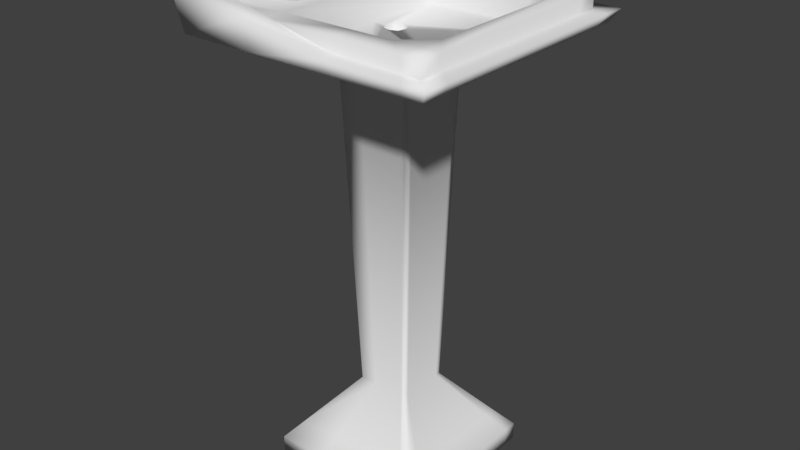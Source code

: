 # Source: bathroom_sink.blend  (saved by Blender 2.79.0; exported with 4.5.12 LTS)
import bpy
from mathutils import Matrix  # noqa: F401  (used for matrix-valued properties, if any)

bpy.ops.wm.read_factory_settings(use_empty=True)
scene = bpy.context.scene
scene.name = 'Scene'

# ---- collections
col_collection_1 = bpy.data.collections.new('Collection 1'); scene.collection.children.link(col_collection_1)

# ---- world
world_world = bpy.data.worlds.new('World'); scene.world = world_world
world_world.color = (0.05088, 0.05088, 0.05088)
world_world.use_sun_shadow = False
world_world.sun_shadow_jitter_overblur = 0.0
world_world.cycles.sampling_method = 'MANUAL'

# ---- meshes
me_cylinder = bpy.data.meshes.new('Cylinder')
me_cylinder.from_pydata([(-2.075e-08, 0.6153, -0.444), (0.0, 1.0, 1.0), (0.3955, 0.4713, -0.444), (0.6428, 0.766, 1.0), (0.6059, 0.1068, -0.444), (0.9848, 0.1736, 1.0), (0.5328, -0.3076, -0.444), (0.866, -0.5, 1.0), (0.2104, -0.5782, -0.444), (0.342, -0.9397, 1.0), (-0.2104, -0.5782, -0.444), (-0.342, -0.9397, 1.0), (-0.5328, -0.3076, -0.444), (-0.866, -0.5, 1.0), (-0.6059, 0.1068, -0.444), (-0.9848, 0.1736, 1.0), (-0.3955, 0.4713, -0.444), (-0.6428, 0.766, 1.0), (3.584e-09, 0.3084, -1.013), (0.1982, 0.2362, -1.013), (0.3037, 0.05355, -1.013), (0.2671, -0.1542, -1.013), (0.1055, -0.2898, -1.013), (-0.1055, -0.2898, -1.013), (-0.2671, -0.1542, -1.013), (-0.3037, 0.05355, -1.013), (-0.1982, 0.2362, -1.013), (-2.945, -1.04, -0.673), (-3.003, -0.7137, -0.673), (-2.945, -1.04, -1.121), (-3.003, -0.7137, -1.121), (-2.432, -0.5184, -0.6185), (-2.371, -0.8658, -0.6185), (-2.432, -0.5184, -1.095), (-2.371, -0.8658, -1.095), (-2.956, -1.042, -0.5529), (-3.014, -0.7156, -0.5529), (-2.443, -0.5203, -0.4985), (-2.382, -0.8677, -0.4985), (-2.075e-08, 0.6153, -1.013), (0.3955, 0.4713, -1.013), (0.6059, 0.1068, -1.013), (0.5328, -0.3076, -1.013), (0.2104, -0.5782, -1.013), (-0.2104, -0.5782, -1.013), (-0.5328, -0.3076, -1.013), (-0.6059, 0.1068, -1.013), (-0.3955, 0.4713, -1.013), (3.584e-09, 0.3084, -1.4), (0.1982, 0.2362, -1.4), (0.3037, 0.05355, -1.4), (0.2671, -0.1542, -1.4), (0.1055, -0.2898, -1.4), (-0.1055, -0.2898, -1.4), (-0.2671, -0.1542, -1.4), (-0.3037, 0.05355, -1.4), (-0.1982, 0.2362, -1.4), (3.584e-09, 0.3084, -1.593), (0.1982, 0.2362, -1.593), (0.3037, 0.05355, -1.593), (0.2671, -0.1542, -1.593), (0.1055, -0.2898, -1.593), (-0.1055, -0.2898, -1.593), (-0.2671, -0.1542, -1.593), (-0.3037, 0.05355, -1.593), (-0.1982, 0.2362, -1.593), (-0.8509, -0.2571, -1.4), (-0.8876, -0.0494, -1.4), (-0.8509, -0.2571, -1.593), (-0.8876, -0.0494, -1.593), (0.1055, -0.714, -1.4), (-0.1055, -0.714, -1.4), (0.1055, -0.714, -1.593), (-0.1055, -0.714, -1.593), (0.8543, -0.04354, -1.4), (0.8177, -0.2513, -1.4), (0.8543, -0.04354, -1.593), (0.8177, -0.2513, -1.593), (0.1728, 0.7831, -1.4), (0.371, 0.711, -1.4), (0.1728, 0.7831, -1.593), (0.371, 0.711, -1.593), (-2.075e-08, -6.756, -0.444), (0.0, -6.371, 1.0), (0.3955, -6.899, -0.444), (0.6428, -6.605, 1.0), (0.6059, -7.264, -0.444), (0.9848, -7.197, 1.0), (0.5328, -7.678, -0.444), (0.866, -7.871, 1.0), (0.2104, -7.949, -0.444), (0.342, -8.311, 1.0), (-0.2104, -7.949, -0.444), (-0.342, -8.311, 1.0), (-0.5328, -7.678, -0.444), (-0.866, -7.871, 1.0), (-0.6059, -7.264, -0.444), (-0.9848, -7.197, 1.0), (-0.3955, -6.899, -0.444), (-0.6428, -6.605, 1.0), (3.584e-09, -7.062, -1.013), (0.1982, -7.135, -1.013), (0.3037, -7.317, -1.013), (0.2671, -7.525, -1.013), (0.1055, -7.661, -1.013), (-0.1055, -7.661, -1.013), (-0.2671, -7.525, -1.013), (-0.3037, -7.317, -1.013), (-0.1982, -7.135, -1.013), (-2.945, -7.259, -0.673), (-3.003, -6.932, -0.673), (-2.945, -7.259, -1.121), (-3.003, -6.932, -1.121), (-2.432, -7.033, -0.6185), (-2.371, -7.38, -0.6185), (-2.432, -7.033, -1.095), (-2.371, -7.38, -1.095), (-2.956, -7.261, -0.5529), (-3.014, -6.934, -0.5529), (-2.443, -7.035, -0.4985), (-2.382, -7.382, -0.4985), (-2.075e-08, -6.756, -1.013), (0.3955, -6.899, -1.013), (0.6059, -7.264, -1.013), (0.5328, -7.678, -1.013), (0.2104, -7.949, -1.013), (-0.2104, -7.949, -1.013), (-0.5328, -7.678, -1.013), (-0.6059, -7.264, -1.013), (-0.3955, -6.899, -1.013), (3.584e-09, -7.062, -1.4), (0.1982, -7.135, -1.4), (0.3037, -7.317, -1.4), (0.2671, -7.525, -1.4), (0.1055, -7.661, -1.4), (-0.1055, -7.661, -1.4), (-0.2671, -7.525, -1.4), (-0.3037, -7.317, -1.4), (-0.1982, -7.135, -1.4), (3.584e-09, -7.062, -1.593), (0.1982, -7.135, -1.593), (0.3037, -7.317, -1.593), (0.2671, -7.525, -1.593), (0.1055, -7.661, -1.593), (-0.1055, -7.661, -1.593), (-0.2671, -7.525, -1.593), (-0.3037, -7.317, -1.593), (-0.1982, -7.135, -1.593), (-0.8509, -7.628, -1.4), (-0.8876, -7.42, -1.4), (-0.8509, -7.628, -1.593), (-0.8876, -7.42, -1.593), (0.1055, -8.085, -1.4), (-0.1055, -8.085, -1.4), (0.1055, -8.085, -1.593), (-0.1055, -8.085, -1.593), (0.8543, -7.414, -1.4), (0.8177, -7.622, -1.4), (0.8543, -7.414, -1.593), (0.8177, -7.622, -1.593), (0.1728, -6.588, -1.4), (0.371, -6.66, -1.4), (0.1728, -6.588, -1.593), (0.371, -6.66, -1.593)], [], [(0, 1, 3, 2), (2, 3, 5, 4), (4, 5, 7, 6), (6, 7, 9, 8), (8, 9, 11, 10), (10, 11, 13, 12), (12, 13, 15, 14), (3, 1, 17, 15, 13, 11, 9, 7, 5), (14, 15, 17, 16), (16, 17, 1, 0), (14, 16, 47, 46), (22, 23, 53, 52), (31, 28, 36, 37), (10, 12, 45, 44), (8, 10, 44, 43), (6, 8, 43, 42), (0, 2, 40, 39), (4, 6, 42, 41), (2, 4, 41, 40), (16, 0, 39, 47), (27, 28, 30, 29), (31, 33, 30, 28), (33, 34, 29, 30), (34, 32, 27, 29), (45, 12, 32, 34), (46, 45, 34, 33), (14, 46, 33, 31), (12, 14, 31, 32), (38, 37, 36, 35), (32, 31, 37, 38), (28, 27, 35, 36), (27, 32, 38, 35), (19, 18, 39, 40), (20, 19, 40, 41), (21, 20, 41, 42), (22, 21, 42, 43), (23, 22, 43, 44), (24, 23, 44, 45), (25, 24, 45, 46), (26, 25, 46, 47), (18, 26, 47, 39), (51, 52, 61, 60), (19, 20, 50, 49), (26, 18, 48, 56), (23, 24, 54, 53), (20, 21, 51, 50), (24, 25, 55, 54), (21, 22, 52, 51), (18, 19, 49, 48), (25, 26, 56, 55), (57, 58, 59, 60, 61, 62, 63, 64, 65), (58, 57, 80, 81), (55, 56, 65, 64), (61, 52, 70, 72), (49, 50, 59, 58), (56, 48, 57, 65), (53, 54, 63, 62), (60, 59, 76, 77), (55, 64, 69, 67), (66, 67, 69, 68), (54, 55, 67, 66), (64, 63, 68, 69), (63, 54, 66, 68), (70, 71, 73, 72), (52, 53, 71, 70), (62, 61, 72, 73), (53, 62, 73, 71), (74, 75, 77, 76), (59, 50, 74, 76), (51, 60, 77, 75), (50, 51, 75, 74), (78, 79, 81, 80), (49, 58, 81, 79), (57, 48, 78, 80), (48, 49, 79, 78), (82, 83, 85, 84), (84, 85, 87, 86), (86, 87, 89, 88), (88, 89, 91, 90), (90, 91, 93, 92), (92, 93, 95, 94), (94, 95, 97, 96), (85, 83, 99, 97, 95, 93, 91, 89, 87), (96, 97, 99, 98), (98, 99, 83, 82), (96, 98, 129, 128), (104, 105, 135, 134), (113, 110, 118, 119), (92, 94, 127, 126), (90, 92, 126, 125), (88, 90, 125, 124), (82, 84, 122, 121), (86, 88, 124, 123), (84, 86, 123, 122), (98, 82, 121, 129), (109, 110, 112, 111), (113, 115, 112, 110), (115, 116, 111, 112), (116, 114, 109, 111), (127, 94, 114, 116), (128, 127, 116, 115), (96, 128, 115, 113), (94, 96, 113, 114), (120, 119, 118, 117), (114, 113, 119, 120), (110, 109, 117, 118), (109, 114, 120, 117), (101, 100, 121, 122), (102, 101, 122, 123), (103, 102, 123, 124), (104, 103, 124, 125), (105, 104, 125, 126), (106, 105, 126, 127), (107, 106, 127, 128), (108, 107, 128, 129), (100, 108, 129, 121), (133, 134, 143, 142), (101, 102, 132, 131), (108, 100, 130, 138), (105, 106, 136, 135), (102, 103, 133, 132), (106, 107, 137, 136), (103, 104, 134, 133), (100, 101, 131, 130), (107, 108, 138, 137), (139, 140, 141, 142, 143, 144, 145, 146, 147), (140, 139, 162, 163), (137, 138, 147, 146), (143, 134, 152, 154), (131, 132, 141, 140), (138, 130, 139, 147), (135, 136, 145, 144), (142, 141, 158, 159), (137, 146, 151, 149), (148, 149, 151, 150), (136, 137, 149, 148), (146, 145, 150, 151), (145, 136, 148, 150), (152, 153, 155, 154), (134, 135, 153, 152), (144, 143, 154, 155), (135, 144, 155, 153), (156, 157, 159, 158), (141, 132, 156, 158), (133, 142, 159, 157), (132, 133, 157, 156), (160, 161, 163, 162), (131, 140, 163, 161), (139, 130, 160, 162), (130, 131, 161, 160)])
me_cylinder.polygons.foreach_set('use_smooth', [True] * 150)
me_cylinder.use_remesh_preserve_volume = False
me_cylinder.use_remesh_preserve_attributes = False
me_cylinder.use_mirror_vertex_groups = False
me_cylinder.update()
me_cube_001 = bpy.data.meshes.new('Cube.001')
me_cube_001.from_pydata([(-0.4755, -0.4755, -0.8876), (-0.1469, -0.153, -0.3962), (-0.4755, 0.4755, -0.8876), (-0.1469, 0.1534, -0.3962), (0.4755, -0.4755, -0.8876), (0.1595, -0.153, -0.3962), (0.4755, 0.4755, -0.8876), (0.1595, 0.1534, -0.3962), (-0.4755, -0.4755, -0.7866), (-0.4755, 0.4755, -0.7866), (0.4755, 0.4755, -0.7866), (0.4755, -0.4755, -0.7866), (-0.3875, -0.3875, -0.682), (-0.3875, 0.3875, -0.682), (0.3875, 0.3875, -0.682), (0.3875, -0.3875, -0.682), (-0.2143, -0.2143, 1.494), (-0.2143, 0.2143, 1.494), (0.2143, -0.2143, 1.494), (0.2143, 0.2143, 1.494), (-0.3078, -0.3078, 1.552), (-0.3078, 0.3078, 1.552), (0.3078, -0.3078, 1.552), (0.3078, 0.3078, 1.552), (-0.6386, -0.6386, 1.581), (-0.6386, 0.6386, 1.581), (0.6386, -0.6386, 1.581), (0.6386, 0.6386, 1.581), (-0.7277, -0.7277, 1.628), (-0.7277, 0.7277, 1.628), (0.7277, -0.7277, 1.628), (0.7277, 0.7277, 1.628), (-0.6683, -0.6683, 1.897), (-0.6683, 0.6683, 1.897), (0.6683, -0.6683, 1.696), (0.6683, 0.6683, 1.696), (-0.7687, -0.7687, 1.897), (-0.7687, 0.7687, 1.897), (0.7687, 0.7687, 1.696), (0.7687, -0.7687, 1.696), (-0.6683, -0.6683, 1.781), (-0.6683, 0.6683, 1.781), (0.6683, -0.6683, 1.781), (0.6683, 0.6683, 1.781), (0.1239, 0.4755, -0.8876), (0.1239, 0.4755, -0.7866), (0.1239, -0.4755, -0.8876), (0.1239, -0.4755, -0.7866), (0.101, 0.3875, -0.682), (0.101, -0.3875, -0.682), (0.04622, 0.1534, -0.3962), (0.04622, -0.153, -0.3962), (0.05587, 0.2143, 1.494), (0.05587, -0.2143, 1.494), (0.08022, 0.3078, 1.552), (0.08022, -0.3078, 1.552), (0.1665, 0.6386, 1.581), (0.1665, -0.6386, 1.581), (0.1897, 0.7277, 1.628), (0.1897, -0.7277, 1.628), (0.2004, 0.7687, 1.706), (0.2004, -0.7687, 1.706), (0.1742, 0.6683, 1.706), (0.1742, -0.6683, 1.706), (0.1742, 0.6683, 1.781), (0.1742, -0.6683, 1.781), (-0.4755, -0.3822, -0.8876), (-0.4755, -0.3822, -0.7866), (0.4755, -0.3822, -0.8876), (0.4755, -0.3822, -0.7866), (-0.3875, -0.3115, -0.682), (0.3875, -0.3115, -0.682), (-0.1469, -0.123, -0.3962), (0.1595, -0.123, -0.3962), (-0.2143, -0.1723, 1.494), (0.2143, -0.1723, 1.494), (-0.3078, -0.2474, 1.552), (0.3078, -0.2474, 1.552), (-0.6386, -0.5134, 1.581), (0.6386, -0.5134, 1.581), (-0.7277, -0.5849, 1.628), (0.7277, -0.5849, 1.628), (-0.7687, -0.6179, 1.897), (0.7687, -0.6179, 1.696), (-0.6683, -0.5372, 1.897), (0.6683, -0.5372, 1.696), (-0.6683, -0.5372, 1.781), (0.6683, -0.5372, 1.781), (0.1742, -0.5372, 1.781), (0.1239, -0.3822, -0.8876), (-0.4755, 0.393, -0.7866), (0.4755, 0.393, -0.8876), (-0.3875, 0.3203, -0.682), (-0.1469, 0.1268, -0.3962), (-0.2143, 0.1772, 1.494), (-0.3078, 0.2544, 1.552), (-0.6386, 0.5278, 1.581), (-0.7277, 0.6014, 1.628), (-0.7687, 0.6354, 1.897), (-0.6683, 0.5524, 1.897), (-0.6683, 0.5524, 1.781), (-0.4755, 0.393, -0.8876), (0.4755, 0.393, -0.7866), (0.3875, 0.3203, -0.682), (0.1595, 0.1268, -0.3962), (0.2143, 0.1772, 1.494), (0.3078, 0.2544, 1.552), (0.6386, 0.5278, 1.581), (0.7277, 0.6014, 1.628), (0.7687, 0.6354, 1.696), (0.6683, 0.5524, 1.696), (0.6683, 0.5524, 1.781), (0.1742, 0.5524, 1.781), (0.1239, 0.393, -0.8876), (0.3973, 0.4755, -0.7866), (0.3973, -0.4755, -0.8876), (0.3238, 0.3875, -0.682), (0.1343, 0.1534, -0.3962), (0.1791, 0.2143, 1.494), (0.2571, 0.3078, 1.552), (0.5336, 0.6386, 1.581), (0.608, 0.7277, 1.628), (0.6422, 0.7687, 1.698), (0.5584, 0.6683, 1.698), (0.5584, 0.6683, 1.781), (0.3973, 0.4755, -0.8876), (0.3973, -0.4755, -0.7866), (0.3238, -0.3875, -0.682), (0.1343, -0.153, -0.3962), (0.1791, -0.2143, 1.494), (0.2571, -0.3078, 1.552), (0.5336, -0.6386, 1.581), (0.608, -0.7277, 1.628), (0.6422, -0.7687, 1.698), (0.5584, -0.6683, 1.698), (0.5584, -0.6683, 1.781), (0.5584, -0.5372, 1.781), (0.3973, -0.3822, -0.8876), (0.3973, 0.393, -0.8876), (0.5584, 0.5524, 1.781), (-0.1788, 0.4755, -0.8876), (-0.1788, -0.4755, -0.7866), (-0.1457, -0.3875, -0.682), (-0.05131, -0.153, -0.3962), (-0.08058, -0.2143, 1.494), (-0.1157, -0.3078, 1.552), (-0.2401, -0.6386, 1.581), (-0.2736, -0.7277, 1.628), (-0.289, -0.7687, 1.803), (-0.2513, -0.6683, 1.803), (-0.2513, -0.6683, 1.781), (-0.1788, 0.4755, -0.7866), (-0.1788, -0.4755, -0.8876), (-0.1457, 0.3875, -0.682), (-0.05131, 0.1534, -0.3962), (-0.08058, 0.2143, 1.494), (-0.1157, 0.3078, 1.552), (-0.2401, 0.6386, 1.581), (-0.2736, 0.7277, 1.628), (-0.289, 0.7687, 1.803), (-0.2513, 0.6683, 1.803), (-0.2513, 0.6683, 1.781), (-0.1788, -0.3822, -0.8876), (-0.2513, -0.5372, 1.781), (-0.2513, 0.5524, 1.781), (-0.1788, 0.393, -0.8876), (0.5584, -0.3885, 1.781), (0.4004, -0.5372, 1.781), (0.5584, 0.3934, 1.781), (0.4098, 0.5524, 1.781), (0.1815, -0.4532, 1.623), (0.1815, 0.468, 1.623), (-0.1782, -0.4532, 1.623), (-0.1769, 0.4617, 1.622), (0.5063, -0.3275, 1.623), (0.3728, -0.4532, 1.623), (0.5063, 0.3336, 1.623), (0.3807, 0.468, 1.623), (-0.1782, 0.01021, 1.623), (-0.1011, 0.006746, 1.623), (-0.07801, -0.03434, 1.623), (-0.03059, -0.04624, 1.623), (0.01329, -0.02982, 1.623), (0.02335, 0.01653, 1.623), (0.007704, 0.05487, 1.623), (-0.03697, 0.07131, 1.623), (-0.08084, 0.05489, 1.623), (-0.08722, 0.009651, 1.49), (-0.06939, -0.02207, 1.49), (-0.03165, -0.03368, 1.49), (0.002854, -0.02077, 1.49), (0.01077, 0.01567, 1.49), (-0.001538, 0.04582, 1.49), (-0.03667, 0.05875, 1.49), (-0.07157, 0.04683, 1.49)], [], [(101, 90, 9, 2), (125, 114, 10, 6), (68, 69, 11, 4), (152, 141, 8, 0), (137, 68, 4, 115), (104, 7, 19, 105), (92, 13, 9, 90), (116, 14, 10, 114), (71, 15, 11, 69), (142, 12, 8, 141), (93, 3, 13, 92), (117, 7, 14, 116), (73, 5, 15, 71), (143, 1, 12, 142), (105, 19, 23, 106), (72, 1, 16, 74), (128, 5, 18, 129), (154, 3, 17, 155), (130, 22, 26, 131), (74, 16, 20, 76), (129, 18, 22, 130), (155, 17, 21, 156), (107, 27, 31, 108), (156, 21, 25, 157), (106, 23, 27, 107), (76, 20, 24, 78), (80, 28, 36, 82), (78, 24, 28, 80), (131, 26, 30, 132), (157, 25, 29, 158), (110, 35, 43, 111), (132, 30, 39, 133), (158, 29, 37, 159), (108, 31, 38, 109), (99, 33, 37, 98), (123, 35, 38, 122), (85, 34, 39, 83), (149, 32, 36, 148), (163, 86, 40, 150), (84, 32, 40, 86), (134, 34, 42, 135), (160, 33, 41, 161), (123, 62, 64, 124), (149, 63, 65, 150), (136, 167, 88, 65, 135), (134, 63, 61, 133), (160, 62, 60, 159), (121, 58, 60, 122), (147, 59, 61, 148), (120, 56, 58, 121), (146, 57, 59, 147), (119, 54, 56, 120), (118, 52, 54, 119), (144, 53, 55, 145), (145, 55, 57, 146), (117, 50, 52, 118), (143, 51, 53, 144), (128, 51, 49, 127), (154, 50, 48, 153), (127, 49, 47, 126), (153, 48, 45, 151), (162, 89, 46, 152), (115, 126, 47, 46), (140, 151, 45, 44), (165, 113, 89, 162), (99, 84, 86, 100), (164, 100, 86, 163), (110, 85, 83, 109), (32, 84, 82, 36), (30, 81, 83, 39), (34, 85, 87, 42), (96, 78, 80, 97), (97, 80, 82, 98), (95, 76, 78, 96), (22, 77, 79, 26), (26, 79, 81, 30), (94, 74, 76, 95), (93, 72, 74, 94), (18, 75, 77, 22), (104, 73, 71, 103), (1, 72, 70, 12), (103, 71, 69, 102), (12, 70, 67, 8), (5, 73, 75, 18), (138, 91, 68, 137), (91, 102, 69, 68), (0, 8, 67, 66), (6, 10, 102, 91), (125, 6, 91, 138), (14, 103, 102, 10), (7, 104, 103, 14), (3, 93, 94, 17), (17, 94, 95, 21), (21, 95, 96, 25), (29, 97, 98, 37), (25, 96, 97, 29), (35, 110, 109, 38), (161, 41, 100, 164), (33, 99, 100, 41), (124, 64, 112, 169, 139), (140, 44, 113, 165), (84, 99, 98, 82), (81, 108, 109, 83), (85, 110, 111, 87), (77, 106, 107, 79), (79, 107, 108, 81), (75, 105, 106, 77), (72, 93, 92, 70), (70, 92, 90, 67), (73, 104, 105, 75), (66, 67, 90, 101), (43, 124, 139, 111), (44, 125, 138, 113), (113, 138, 137, 89), (111, 139, 168, 166, 136, 87), (4, 11, 126, 115), (15, 127, 126, 11), (5, 128, 127, 15), (7, 117, 118, 19), (19, 118, 119, 23), (23, 119, 120, 27), (27, 120, 121, 31), (31, 121, 122, 38), (34, 134, 133, 39), (87, 136, 135, 42), (35, 123, 124, 43), (63, 134, 135, 65), (62, 123, 122, 60), (59, 132, 133, 61), (57, 131, 132, 59), (53, 129, 130, 55), (55, 130, 131, 57), (51, 128, 129, 53), (50, 117, 116, 48), (48, 116, 114, 45), (89, 137, 115, 46), (44, 45, 114, 125), (2, 140, 165, 101), (64, 161, 164, 112), (101, 165, 162, 66), (2, 9, 151, 140), (66, 162, 152, 0), (13, 153, 151, 9), (3, 154, 153, 13), (1, 143, 144, 16), (20, 145, 146, 24), (16, 144, 145, 20), (24, 146, 147, 28), (28, 147, 148, 36), (33, 160, 159, 37), (32, 149, 150, 40), (62, 160, 161, 64), (88, 163, 150, 65), (63, 149, 148, 61), (58, 158, 159, 60), (56, 157, 158, 58), (54, 156, 157, 56), (52, 155, 156, 54), (50, 154, 155, 52), (51, 143, 142, 49), (49, 142, 141, 47), (46, 47, 141, 152), (166, 168, 176, 174), (171, 173, 178, 179, 186, 185, 184, 183, 176, 177), (166, 167, 136), (169, 168, 139), (164, 163, 172, 178, 173), (168, 169, 177, 176), (163, 88, 170, 172), (112, 164, 173, 171), (88, 167, 175, 170), (169, 112, 171, 177), (167, 166, 174, 175), (176, 183, 182, 181, 180, 179, 178, 172, 170, 175, 174), (184, 185, 193, 192), (186, 179, 187, 194), (182, 183, 191, 190), (180, 181, 189, 188), (185, 186, 194, 193), (183, 184, 192, 191), (181, 182, 190, 189), (179, 180, 188, 187), (190, 191, 192, 193, 194, 187, 188, 189)])
me_cube_001.polygons.foreach_set('use_smooth', [True] * 183)
me_cube_001.use_remesh_preserve_volume = False
me_cube_001.use_remesh_preserve_attributes = False
me_cube_001.use_mirror_vertex_groups = False
me_cube_001.update()

# ---- objects
ob_cylinder = bpy.data.objects.new('Cylinder', me_cylinder)
ob_cube = bpy.data.objects.new('Cube', me_cube_001)

# ---- transforms, parenting, visibility, modifiers, constraints
ob_cylinder.location = (-0.3926, -0.3137, 2.866)
ob_cylinder.scale = (-0.08316, -0.08316, -0.08316)
ob_cylinder.lineart.crease_threshold = 0.0
ob_cube.location = (0.0, 0.0, 1.0)
ob_cube.lineart.crease_threshold = 0.0

# ---- collection membership
col_collection_1.objects.link(ob_cylinder)
col_collection_1.objects.link(ob_cube)

# ---- scene / render settings (as saved in the file)
scene.frame_start = 1; scene.frame_end = 250; scene.frame_set(1)
scene.render.engine = 'BLENDER_EEVEE_NEXT'
scene.render.resolution_percentage = 50
scene.render.dither_intensity = 0.0
scene.cycles.use_denoising = False
scene.cycles.samples = 128
scene.cycles.sampling_pattern = 'TABULATED_SOBOL'
scene.cycles.use_adaptive_sampling = False
scene.cycles.use_light_tree = False
scene.cycles.blur_glossy = 0.0
scene.cycles.sample_clamp_indirect = 0.0
scene.view_settings.view_transform = 'Standard'
bpy.context.view_layer.update()

# ---- added for rendering (the .blend has no active camera and no usable light): camera, sun
cam_auto = bpy.data.cameras.new('AutoCamera')
cam_auto.lens = 50.0
cam_auto.sensor_width = 36.0
cam_auto.clip_end = 1000.0
ob_auto_camera = bpy.data.objects.new('AutoCamera', cam_auto)
scene.collection.objects.link(ob_auto_camera)
ob_auto_camera.location = (3.34324, -4.01189, 4.23001)
ob_auto_camera.rotation_euler = (1.09748, -7.21219e-08, 0.694738)
scene.camera = ob_auto_camera
light_auto_sun = bpy.data.lights.new('AutoSun', 'SUN')
light_auto_sun.energy = 3.0
light_auto_sun.angle = 0.0523599
ob_auto_sun = bpy.data.objects.new('AutoSun', light_auto_sun)
scene.collection.objects.link(ob_auto_sun)
ob_auto_sun.rotation_euler = (0.872665, 0.174533, 0.523599)
bpy.context.view_layer.update()
